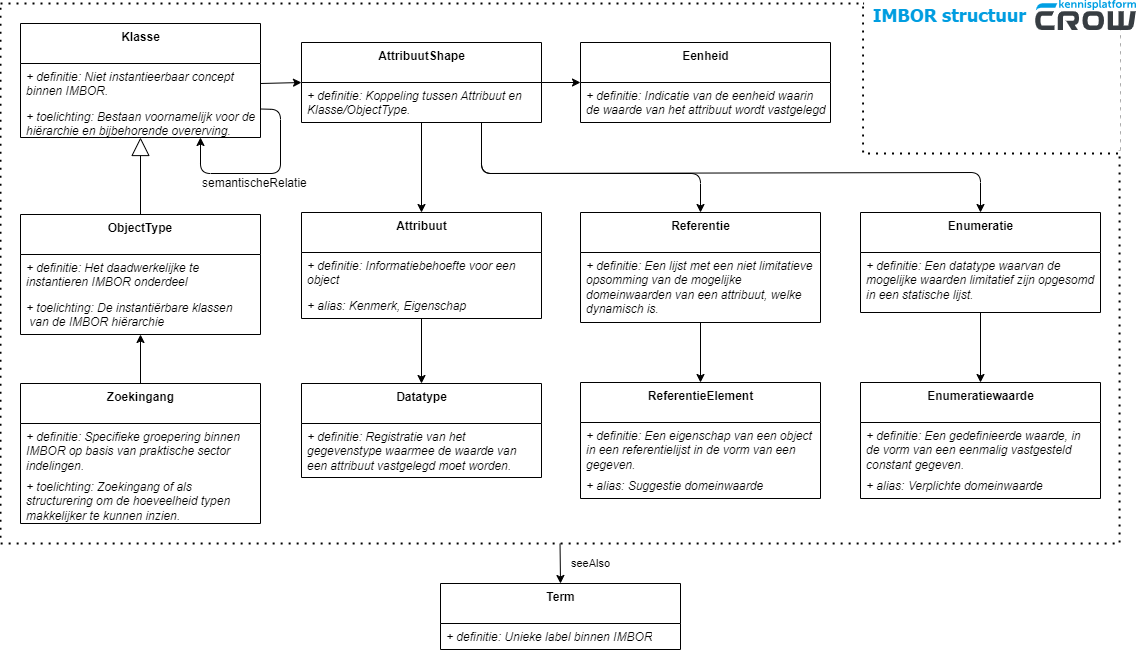

The diagram above was exported from draw.io. Its source (the exported page's mxGraphModel, read from the mxfile embedded in the PNG):
<mxGraphModel dx="-3217" dy="523" grid="1" gridSize="10" guides="1" tooltips="1" connect="1" arrows="1" fold="1" page="1" pageScale="1" pageWidth="1654" pageHeight="1169" math="0" shadow="0">
  <root>
    <mxCell id="0" />
    <mxCell id="1" parent="0" />
    <mxCell id="32" value="" style="group" parent="1" vertex="1" connectable="0">
      <mxGeometry x="4980" y="17" width="1120" height="543" as="geometry" />
    </mxCell>
    <mxCell id="29" value="" style="rounded=0;whiteSpace=wrap;html=1;labelBackgroundColor=default;endArrow=none;fontSize=11;dashed=1;dashPattern=1 3;strokeWidth=2;fillColor=none;" parent="32" vertex="1">
      <mxGeometry y="3" width="1119.067443796836" height="540" as="geometry" />
    </mxCell>
    <mxCell id="30" value="" style="rounded=0;whiteSpace=wrap;html=1;labelBackgroundColor=default;endArrow=none;fontSize=11;dashed=1;dashPattern=1 3;strokeWidth=2;fillColor=none;" parent="32" vertex="1">
      <mxGeometry x="862.6144879267277" y="3" width="256.45295587010827" height="150" as="geometry" />
    </mxCell>
    <mxCell id="31" value="" style="rounded=0;whiteSpace=wrap;html=1;labelBackgroundColor=default;endArrow=none;fontSize=11;dashed=1;dashPattern=1 3;strokeWidth=2;fillColor=default;strokeColor=none;" parent="32" vertex="1">
      <mxGeometry x="863.5470441298918" width="256.45295587010827" height="150" as="geometry" />
    </mxCell>
    <mxCell id="7" value="" style="endArrow=block;endSize=16;endFill=0;html=1;exitX=0.5;exitY=0;exitDx=0;exitDy=0;entryX=0.5;entryY=1;entryDx=0;entryDy=0;" parent="1" source="xROgrhv8G4I0XljwufNq-324" target="xROgrhv8G4I0XljwufNq-238" edge="1">
      <mxGeometry width="160" relative="1" as="geometry">
        <mxPoint x="5440" y="540" as="sourcePoint" />
        <mxPoint x="5600" y="540" as="targetPoint" />
      </mxGeometry>
    </mxCell>
    <mxCell id="9" style="edgeStyle=none;html=1;entryX=0;entryY=0.5;entryDx=0;entryDy=0;exitX=1;exitY=0.5;exitDx=0;exitDy=0;" parent="1" source="xROgrhv8G4I0XljwufNq-240" target="xROgrhv8G4I0XljwufNq-343" edge="1">
      <mxGeometry relative="1" as="geometry">
        <mxPoint x="5350" y="70" as="sourcePoint" />
        <Array as="points" />
      </mxGeometry>
    </mxCell>
    <mxCell id="20" value="seeAlso" style="endArrow=classic;html=1;entryX=0.5;entryY=0;entryDx=0;entryDy=0;exitX=0.5;exitY=1;exitDx=0;exitDy=0;" parent="1" source="29" target="xROgrhv8G4I0XljwufNq-306" edge="1">
      <mxGeometry x="0.037" y="30" width="50" height="50" relative="1" as="geometry">
        <mxPoint x="5120" y="620" as="sourcePoint" />
        <mxPoint x="5260" y="680" as="targetPoint" />
        <mxPoint as="offset" />
      </mxGeometry>
    </mxCell>
    <mxCell id="xROgrhv8G4I0XljwufNq-306" value="&lt;b&gt;Term&lt;/b&gt;" style="swimlane;fontStyle=0;align=center;verticalAlign=top;childLayout=stackLayout;horizontal=1;startSize=40;horizontalStack=0;resizeParent=1;resizeParentMax=0;resizeLast=0;collapsible=0;marginBottom=0;html=1;container=0;" parent="1" vertex="1">
      <mxGeometry x="5420" y="600" width="240" height="66" as="geometry" />
    </mxCell>
    <object label="+ definitie: Unieke label binnen IMBOR" Def="De beschrijving van de betekenis van dit modelelement." id="xROgrhv8G4I0XljwufNq-308">
      <mxCell style="text;strokeColor=none;fillColor=none;align=left;verticalAlign=top;spacingLeft=4;spacingRight=4;overflow=hidden;rotatable=0;points=[[0,0.5],[1,0.5]];portConstraint=eastwest;fontStyle=2;whiteSpace=wrap;" parent="xROgrhv8G4I0XljwufNq-306" vertex="1">
        <mxGeometry y="40" width="240" height="26" as="geometry" />
      </mxCell>
    </object>
    <mxCell id="ape9n0uiZOV0_wStYo71-12" value="&lt;b&gt;ReferentieElement&lt;/b&gt;" style="swimlane;fontStyle=0;align=center;verticalAlign=top;childLayout=stackLayout;horizontal=1;startSize=40;horizontalStack=0;resizeParent=1;resizeParentMax=0;resizeLast=0;collapsible=0;marginBottom=0;html=1;container=0;" parent="1" vertex="1">
      <mxGeometry x="5560" y="399" width="240" height="116" as="geometry" />
    </mxCell>
    <object label="+ definitie: Een eigenschap van een object in een referentielijst in de vorm van een gegeven." Def="De beschrijving van de betekenis van dit modelelement." id="ape9n0uiZOV0_wStYo71-19">
      <mxCell style="text;strokeColor=none;fillColor=none;align=left;verticalAlign=top;spacingLeft=4;spacingRight=4;overflow=hidden;rotatable=0;points=[[0,0.5],[1,0.5]];portConstraint=eastwest;fontStyle=2;whiteSpace=wrap;" parent="ape9n0uiZOV0_wStYo71-12" vertex="1">
        <mxGeometry y="40" width="240" height="50" as="geometry" />
      </mxCell>
    </object>
    <object label="+ alias: Suggestie domeinwaarde" Def="De alternatieve weergave van de naam." id="ape9n0uiZOV0_wStYo71-29">
      <mxCell style="text;strokeColor=none;fillColor=none;align=left;verticalAlign=top;spacingLeft=4;spacingRight=4;overflow=hidden;rotatable=0;points=[[0,0.5],[1,0.5]];portConstraint=eastwest;fontStyle=2" parent="ape9n0uiZOV0_wStYo71-12" vertex="1">
        <mxGeometry y="90" width="240" height="26" as="geometry" />
      </mxCell>
    </object>
    <mxCell id="ape9n0uiZOV0_wStYo71-22" value="&lt;b&gt;Enumeratiewaarde&lt;/b&gt;" style="swimlane;fontStyle=0;align=center;verticalAlign=top;childLayout=stackLayout;horizontal=1;startSize=40;horizontalStack=0;resizeParent=1;resizeParentMax=0;resizeLast=0;collapsible=0;marginBottom=0;html=1;container=0;" parent="1" vertex="1">
      <mxGeometry x="5840" y="399" width="240" height="116" as="geometry" />
    </mxCell>
    <object label="+ definitie: Een gedefinieerde waarde, in de vorm van een eenmalig vastgesteld constant gegeven." Def="De beschrijving van de betekenis van dit modelelement." id="ape9n0uiZOV0_wStYo71-24">
      <mxCell style="text;strokeColor=none;fillColor=none;align=left;verticalAlign=top;spacingLeft=4;spacingRight=4;overflow=hidden;rotatable=0;points=[[0,0.5],[1,0.5]];portConstraint=eastwest;fontStyle=2;whiteSpace=wrap;" parent="ape9n0uiZOV0_wStYo71-22" vertex="1">
        <mxGeometry y="40" width="240" height="50" as="geometry" />
      </mxCell>
    </object>
    <object label="+ alias: Verplichte domeinwaarde" Def="De alternatieve weergave van de naam." id="ape9n0uiZOV0_wStYo71-30">
      <mxCell style="text;strokeColor=none;fillColor=none;align=left;verticalAlign=top;spacingLeft=4;spacingRight=4;overflow=hidden;rotatable=0;points=[[0,0.5],[1,0.5]];portConstraint=eastwest;fontStyle=2" parent="ape9n0uiZOV0_wStYo71-22" vertex="1">
        <mxGeometry y="90" width="240" height="26" as="geometry" />
      </mxCell>
    </object>
    <mxCell id="13" style="edgeStyle=none;html=1;entryX=0.5;entryY=0;entryDx=0;entryDy=0;" parent="1" source="ape9n0uiZOV0_wStYo71-31" target="ape9n0uiZOV0_wStYo71-12" edge="1">
      <mxGeometry relative="1" as="geometry" />
    </mxCell>
    <mxCell id="ape9n0uiZOV0_wStYo71-31" value="&lt;b&gt;Referentie&lt;/b&gt;" style="swimlane;fontStyle=0;align=center;verticalAlign=top;childLayout=stackLayout;horizontal=1;startSize=40;horizontalStack=0;resizeParent=1;resizeParentMax=0;resizeLast=0;collapsible=0;marginBottom=0;html=1;container=0;" parent="1" vertex="1">
      <mxGeometry x="5560" y="229" width="240" height="110" as="geometry" />
    </mxCell>
    <object label="+ definitie: Een lijst met een niet limitatieve opsomming van de mogelijke domeinwaarden van een attribuut, welke dynamisch is." Def="De beschrijving van de betekenis van dit modelelement." id="ape9n0uiZOV0_wStYo71-33">
      <mxCell style="text;strokeColor=none;fillColor=none;align=left;verticalAlign=top;spacingLeft=4;spacingRight=4;overflow=hidden;rotatable=0;points=[[0,0.5],[1,0.5]];portConstraint=eastwest;fontStyle=2;whiteSpace=wrap;" parent="ape9n0uiZOV0_wStYo71-31" vertex="1">
        <mxGeometry y="40" width="240" height="70" as="geometry" />
      </mxCell>
    </object>
    <mxCell id="12" style="edgeStyle=none;html=1;entryX=0.5;entryY=0;entryDx=0;entryDy=0;" parent="1" source="ape9n0uiZOV0_wStYo71-37" target="ape9n0uiZOV0_wStYo71-22" edge="1">
      <mxGeometry relative="1" as="geometry" />
    </mxCell>
    <mxCell id="ape9n0uiZOV0_wStYo71-37" value="&lt;b&gt;Enumeratie&lt;/b&gt;" style="swimlane;fontStyle=0;align=center;verticalAlign=top;childLayout=stackLayout;horizontal=1;startSize=40;horizontalStack=0;resizeParent=1;resizeParentMax=0;resizeLast=0;collapsible=0;marginBottom=0;html=1;container=0;" parent="1" vertex="1">
      <mxGeometry x="5840" y="229" width="240" height="100" as="geometry" />
    </mxCell>
    <object label="+ definitie: Een datatype waarvan de mogelijke waarden limitatief zijn opgesomd in een statische lijst." Def="De beschrijving van de betekenis van dit modelelement." id="ape9n0uiZOV0_wStYo71-39">
      <mxCell style="text;strokeColor=none;fillColor=none;align=left;verticalAlign=top;spacingLeft=4;spacingRight=4;overflow=hidden;rotatable=0;points=[[0,0.5],[1,0.5]];portConstraint=eastwest;fontStyle=2;whiteSpace=wrap;" parent="ape9n0uiZOV0_wStYo71-37" vertex="1">
        <mxGeometry y="40" width="240" height="60" as="geometry" />
      </mxCell>
    </object>
    <mxCell id="10" style="edgeStyle=none;html=1;entryX=0;entryY=0.5;entryDx=0;entryDy=0;exitX=1;exitY=0.5;exitDx=0;exitDy=0;" parent="1" source="xROgrhv8G4I0XljwufNq-343" target="xROgrhv8G4I0XljwufNq-456" edge="1">
      <mxGeometry relative="1" as="geometry" />
    </mxCell>
    <mxCell id="11" style="edgeStyle=none;html=1;entryX=0.5;entryY=0;entryDx=0;entryDy=0;" parent="1" source="xROgrhv8G4I0XljwufNq-343" target="xROgrhv8G4I0XljwufNq-444" edge="1">
      <mxGeometry relative="1" as="geometry" />
    </mxCell>
    <mxCell id="15" style="edgeStyle=none;html=1;entryX=0.5;entryY=0;entryDx=0;entryDy=0;" parent="1" source="xROgrhv8G4I0XljwufNq-444" target="ape9n0uiZOV0_wStYo71-85" edge="1">
      <mxGeometry relative="1" as="geometry" />
    </mxCell>
    <mxCell id="16" style="edgeStyle=none;html=1;entryX=0.5;entryY=0;entryDx=0;entryDy=0;exitX=0.75;exitY=1;exitDx=0;exitDy=0;" parent="1" source="xROgrhv8G4I0XljwufNq-343" target="ape9n0uiZOV0_wStYo71-31" edge="1">
      <mxGeometry relative="1" as="geometry">
        <Array as="points">
          <mxPoint x="5461" y="190" />
          <mxPoint x="5680" y="190" />
        </Array>
      </mxGeometry>
    </mxCell>
    <mxCell id="17" style="edgeStyle=none;html=1;entryX=0.5;entryY=0;entryDx=0;entryDy=0;exitX=0.75;exitY=1;exitDx=0;exitDy=0;" parent="1" source="xROgrhv8G4I0XljwufNq-343" target="ape9n0uiZOV0_wStYo71-37" edge="1">
      <mxGeometry relative="1" as="geometry">
        <Array as="points">
          <mxPoint x="5461" y="190" />
          <mxPoint x="5960" y="189" />
        </Array>
      </mxGeometry>
    </mxCell>
    <mxCell id="ape9n0uiZOV0_wStYo71-85" value="&lt;b&gt;Datatype&lt;/b&gt;" style="swimlane;fontStyle=0;align=center;verticalAlign=top;childLayout=stackLayout;horizontal=1;startSize=40;horizontalStack=0;resizeParent=1;resizeParentMax=0;resizeLast=0;collapsible=0;marginBottom=0;html=1;container=0;" parent="1" vertex="1">
      <mxGeometry x="5281" y="400" width="240" height="94" as="geometry" />
    </mxCell>
    <object label="+ definitie: Registratie van het gegevenstype waarmee de waarde van een attribuut vastgelegd moet worden." Def="De beschrijving van de betekenis van dit modelelement." id="ape9n0uiZOV0_wStYo71-87">
      <mxCell style="text;strokeColor=none;fillColor=none;align=left;verticalAlign=top;spacingLeft=4;spacingRight=4;overflow=hidden;rotatable=0;points=[[0,0.5],[1,0.5]];portConstraint=eastwest;fontStyle=2;whiteSpace=wrap;" parent="ape9n0uiZOV0_wStYo71-85" vertex="1">
        <mxGeometry y="40" width="240" height="54" as="geometry" />
      </mxCell>
    </object>
    <mxCell id="xROgrhv8G4I0XljwufNq-343" value="&lt;b&gt;AttribuutShape&lt;/b&gt;" style="swimlane;fontStyle=0;align=center;verticalAlign=top;childLayout=stackLayout;horizontal=1;startSize=40;horizontalStack=0;resizeParent=1;resizeParentMax=0;resizeLast=0;collapsible=0;marginBottom=0;html=1;container=0;" parent="1" vertex="1">
      <mxGeometry x="5281" y="59" width="240" height="80" as="geometry" />
    </mxCell>
    <object label="+ definitie: Koppeling tussen Attribuut en Klasse/ObjectType." Def="De beschrijving van de betekenis van dit modelelement." id="xROgrhv8G4I0XljwufNq-345">
      <mxCell style="text;strokeColor=none;fillColor=none;align=left;verticalAlign=top;spacingLeft=4;spacingRight=4;overflow=hidden;rotatable=0;points=[[0,0.5],[1,0.5]];portConstraint=eastwest;fontStyle=2;whiteSpace=wrap;" parent="xROgrhv8G4I0XljwufNq-343" vertex="1">
        <mxGeometry y="40" width="240" height="40" as="geometry" />
      </mxCell>
    </object>
    <mxCell id="xROgrhv8G4I0XljwufNq-444" value="&lt;b&gt;Attribuut&lt;/b&gt;" style="swimlane;fontStyle=0;align=center;verticalAlign=top;childLayout=stackLayout;horizontal=1;startSize=40;horizontalStack=0;resizeParent=1;resizeParentMax=0;resizeLast=0;collapsible=0;marginBottom=0;html=1;container=0;" parent="1" vertex="1">
      <mxGeometry x="5281" y="229" width="240" height="106" as="geometry" />
    </mxCell>
    <object label="+ definitie: Informatiebehoefte voor een object" Def="De beschrijving van de betekenis van dit modelelement." id="xROgrhv8G4I0XljwufNq-446">
      <mxCell style="text;strokeColor=none;fillColor=none;align=left;verticalAlign=top;spacingLeft=4;spacingRight=4;overflow=hidden;rotatable=0;points=[[0,0.5],[1,0.5]];portConstraint=eastwest;fontStyle=2;whiteSpace=wrap;" parent="xROgrhv8G4I0XljwufNq-444" vertex="1">
        <mxGeometry y="40" width="240" height="40" as="geometry" />
      </mxCell>
    </object>
    <object label="+ alias: Kenmerk, Eigenschap" Def="De alternatieve weergave van de naam." id="xROgrhv8G4I0XljwufNq-455">
      <mxCell style="text;strokeColor=none;fillColor=none;align=left;verticalAlign=top;spacingLeft=4;spacingRight=4;overflow=hidden;rotatable=0;points=[[0,0.5],[1,0.5]];portConstraint=eastwest;fontStyle=2" parent="xROgrhv8G4I0XljwufNq-444" vertex="1">
        <mxGeometry y="80" width="240" height="26" as="geometry" />
      </mxCell>
    </object>
    <mxCell id="xROgrhv8G4I0XljwufNq-456" value="&lt;b&gt;Eenheid&lt;/b&gt;" style="swimlane;fontStyle=0;align=center;verticalAlign=top;childLayout=stackLayout;horizontal=1;startSize=40;horizontalStack=0;resizeParent=1;resizeParentMax=0;resizeLast=0;collapsible=0;marginBottom=0;html=1;container=0;" parent="1" vertex="1">
      <mxGeometry x="5560" y="59" width="250" height="80" as="geometry" />
    </mxCell>
    <object label="+ definitie: Indicatie van de eenheid waarin de waarde van het attribuut wordt vastgelegd" Def="De beschrijving van de betekenis van dit modelelement." id="xROgrhv8G4I0XljwufNq-458">
      <mxCell style="text;strokeColor=none;fillColor=none;align=left;verticalAlign=top;spacingLeft=4;spacingRight=4;overflow=hidden;rotatable=0;points=[[0,0.5],[1,0.5]];portConstraint=eastwest;fontStyle=2;whiteSpace=wrap;" parent="xROgrhv8G4I0XljwufNq-456" vertex="1">
        <mxGeometry y="40" width="250" height="40" as="geometry" />
      </mxCell>
    </object>
    <mxCell id="xROgrhv8G4I0XljwufNq-324" value="&lt;b&gt;ObjectType&lt;/b&gt;" style="swimlane;fontStyle=0;align=center;verticalAlign=top;childLayout=stackLayout;horizontal=1;startSize=40;horizontalStack=0;resizeParent=1;resizeParentMax=0;resizeLast=0;collapsible=0;marginBottom=0;html=1;container=0;whiteSpace=wrap;" parent="1" vertex="1">
      <mxGeometry x="5000" y="231" width="240" height="120" as="geometry" />
    </mxCell>
    <object label="+ definitie: Het daadwerkelijke te instantieren IMBOR onderdeel" Def="De beschrijving van de betekenis van dit modelelement." id="xROgrhv8G4I0XljwufNq-326">
      <mxCell style="text;strokeColor=none;fillColor=none;align=left;verticalAlign=top;spacingLeft=4;spacingRight=4;overflow=hidden;rotatable=0;points=[[0,0.5],[1,0.5]];portConstraint=eastwest;fontStyle=2;whiteSpace=wrap;" parent="xROgrhv8G4I0XljwufNq-324" vertex="1">
        <mxGeometry y="40" width="240" height="40" as="geometry" />
      </mxCell>
    </object>
    <object label="+ toelichting: De instantiërbare klassen&#10; van de IMBOR hiërarchie" Def="Een inhoudelijke toelichting op de definitie, ter verheldering of nadere duiding." id="xROgrhv8G4I0XljwufNq-327">
      <mxCell style="text;strokeColor=none;fillColor=none;align=left;verticalAlign=top;spacingLeft=4;spacingRight=4;overflow=hidden;rotatable=0;points=[[0,0.5],[1,0.5]];portConstraint=eastwest;fontStyle=2" parent="xROgrhv8G4I0XljwufNq-324" vertex="1">
        <mxGeometry y="80" width="240" height="40" as="geometry" />
      </mxCell>
    </object>
    <mxCell id="xROgrhv8G4I0XljwufNq-245" value="&lt;b&gt;Zoekingang&lt;/b&gt;" style="swimlane;fontStyle=0;align=center;verticalAlign=top;childLayout=stackLayout;horizontal=1;startSize=40;horizontalStack=0;resizeParent=1;resizeParentMax=0;resizeLast=0;collapsible=0;marginBottom=0;html=1;container=0;" parent="1" vertex="1">
      <mxGeometry x="5000" y="400" width="240" height="140" as="geometry" />
    </mxCell>
    <object label="+ definitie: Specifieke groepering binnen IMBOR op basis van praktische sector indelingen." Def="De beschrijving van de betekenis van dit modelelement." id="xROgrhv8G4I0XljwufNq-247">
      <mxCell style="text;strokeColor=none;fillColor=none;align=left;verticalAlign=top;spacingLeft=4;spacingRight=4;overflow=hidden;rotatable=0;points=[[0,0.5],[1,0.5]];portConstraint=eastwest;fontStyle=2;whiteSpace=wrap;" parent="xROgrhv8G4I0XljwufNq-245" vertex="1">
        <mxGeometry y="40" width="240" height="50" as="geometry" />
      </mxCell>
    </object>
    <object label="+ toelichting: Zoekingang of als structurering om de hoeveelheid typen makkelijker te kunnen inzien." Def="Een inhoudelijke toelichting op de definitie, ter verheldering of nadere duiding." id="xROgrhv8G4I0XljwufNq-248">
      <mxCell style="text;strokeColor=none;fillColor=none;align=left;verticalAlign=top;spacingLeft=4;spacingRight=4;overflow=hidden;rotatable=0;points=[[0,0.5],[1,0.5]];portConstraint=eastwest;whiteSpace=wrap;fontStyle=2" parent="xROgrhv8G4I0XljwufNq-245" vertex="1">
        <mxGeometry y="90" width="240" height="50" as="geometry" />
      </mxCell>
    </object>
    <mxCell id="8" style="edgeStyle=none;html=1;entryX=0.5;entryY=1;entryDx=0;entryDy=0;" parent="1" source="xROgrhv8G4I0XljwufNq-245" target="xROgrhv8G4I0XljwufNq-324" edge="1">
      <mxGeometry relative="1" as="geometry" />
    </mxCell>
    <object label="&lt;div style=&quot;font-size: 18px&quot;&gt;&lt;span style=&quot;font-size: 18px&quot;&gt;&lt;font color=&quot;#009de0&quot;&gt;%page%&lt;/font&gt;&lt;/span&gt;&lt;/div&gt;" placeholders="1" id="2">
      <mxCell style="rounded=0;whiteSpace=wrap;html=1;fillColor=none;strokeColor=none;fontFamily=Tahoma;fontSize=18;fontColor=#990000;fontStyle=1;verticalAlign=middle;align=right;" parent="1" vertex="1">
        <mxGeometry x="5848" y="17" width="160" height="30" as="geometry" />
      </mxCell>
    </object>
    <mxCell id="4" value="" style="shape=image;imageAspect=0;aspect=fixed;verticalLabelPosition=bottom;verticalAlign=top;image=data:image/svg+xml,(base64 omitted: 7124 chars);" parent="1" vertex="1">
      <mxGeometry x="6015.36" y="17" width="100.64" height="30" as="geometry" />
    </mxCell>
    <mxCell id="xROgrhv8G4I0XljwufNq-230" value="Classes" parent="0" />
    <mxCell id="xROgrhv8G4I0XljwufNq-238" value="&lt;b&gt;Klasse&lt;/b&gt;" style="swimlane;fontStyle=0;align=center;verticalAlign=top;childLayout=stackLayout;horizontal=1;startSize=40;horizontalStack=0;resizeParent=1;resizeParentMax=0;resizeLast=0;collapsible=0;marginBottom=0;html=1;container=0;" parent="xROgrhv8G4I0XljwufNq-230" vertex="1">
      <mxGeometry x="5000" y="40" width="240" height="114" as="geometry" />
    </mxCell>
    <object label="+ definitie: Niet instantieerbaar concept binnen IMBOR." Def="De beschrijving van de betekenis van dit modelelement." id="xROgrhv8G4I0XljwufNq-240">
      <mxCell style="text;strokeColor=none;fillColor=none;align=left;verticalAlign=top;spacingLeft=4;spacingRight=4;overflow=hidden;rotatable=0;points=[[0,0.5],[1,0.5]];portConstraint=eastwest;fontStyle=2;whiteSpace=wrap;" parent="xROgrhv8G4I0XljwufNq-238" vertex="1">
        <mxGeometry y="40" width="240" height="40" as="geometry" />
      </mxCell>
    </object>
    <object label="+ toelichting: Bestaan voornamelijk voor de hiërarchie en bijbehorende overerving." Def="Een inhoudelijke toelichting op de definitie, ter verheldering of nadere duiding." id="xROgrhv8G4I0XljwufNq-241">
      <mxCell style="text;strokeColor=none;fillColor=none;align=left;verticalAlign=top;spacingLeft=4;spacingRight=4;overflow=hidden;rotatable=0;points=[[0,0.5],[1,0.5]];portConstraint=eastwest;whiteSpace=wrap;fontStyle=2" parent="xROgrhv8G4I0XljwufNq-238" vertex="1">
        <mxGeometry y="80" width="240" height="34" as="geometry" />
      </mxCell>
    </object>
    <mxCell id="5" style="edgeStyle=none;html=1;entryX=0.75;entryY=1;entryDx=0;entryDy=0;fontSize=12;exitX=1;exitY=0.75;exitDx=0;exitDy=0;" parent="xROgrhv8G4I0XljwufNq-230" source="xROgrhv8G4I0XljwufNq-238" target="xROgrhv8G4I0XljwufNq-238" edge="1">
      <mxGeometry relative="1" as="geometry">
        <Array as="points">
          <mxPoint x="5260" y="126" />
          <mxPoint x="5260" y="190" />
          <mxPoint x="5180" y="190" />
        </Array>
        <mxPoint x="5270" y="80" as="sourcePoint" />
      </mxGeometry>
    </mxCell>
    <mxCell id="6" value="&lt;span style=&quot;font-size: 12px;&quot;&gt;semantischeRelatie&lt;/span&gt;" style="edgeLabel;html=1;align=left;verticalAlign=middle;resizable=0;points=[];" parent="5" vertex="1" connectable="0">
      <mxGeometry x="-0.1597" y="1" relative="1" as="geometry">
        <mxPoint x="-80" y="9" as="offset" />
      </mxGeometry>
    </mxCell>
  </root>
</mxGraphModel>